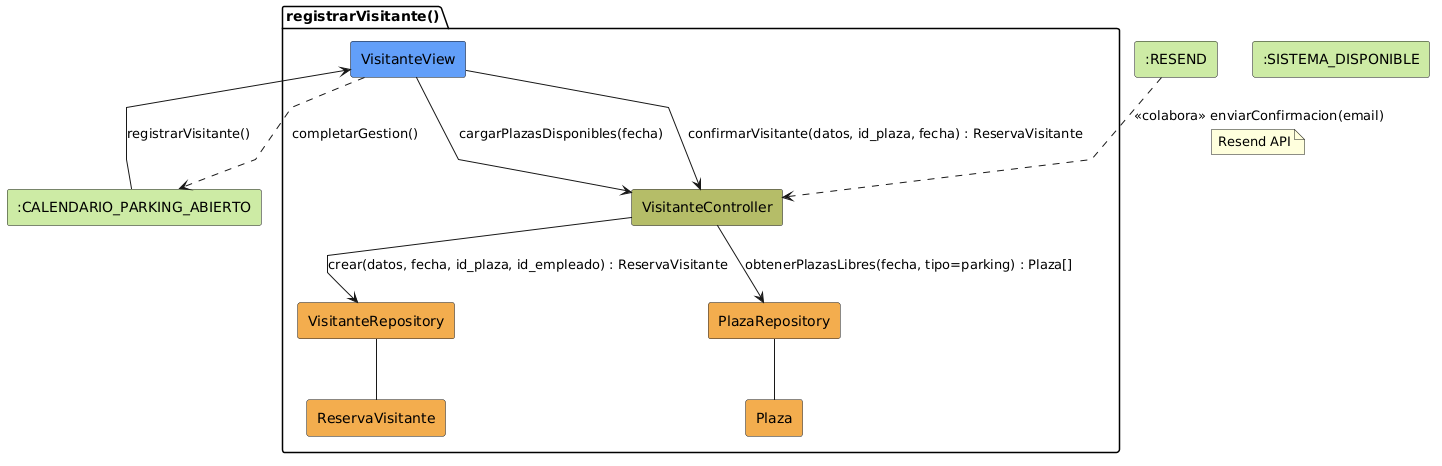

The diagram above was rendered by PlantUML. Its source (embedded in the PNG):
@startuml
skinparam linetype polyline

rectangle #CDEBA5 ":CALENDARIO_PARKING_ABIERTO" as Calendario
rectangle #CDEBA5 ":SISTEMA_DISPONIBLE" as Menu
rectangle #CDEBA5 ":RESEND" as Resend

package "registrarVisitante()" {
  rectangle #629EF9 "VisitanteView"            as View
  rectangle #b5bd68 "VisitanteController"      as Controller
  rectangle #F2AC4E "VisitanteRepository"      as VisitanteRepo
  rectangle #F2AC4E "PlazaRepository"          as PlazaRepo
  rectangle #F2AC4E "ReservaVisitante"         as Visitante
  rectangle #F2AC4E "Plaza"                    as Plaza
}

Calendario -r-> View: registrarVisitante()

View -d-> Controller: cargarPlazasDisponibles(fecha)

Controller --> PlazaRepo: obtenerPlazasLibres(fecha, tipo=parking) : Plaza[]

PlazaRepo -- Plaza

View --> Controller: confirmarVisitante(datos, id_plaza, fecha) : ReservaVisitante

Controller --> VisitanteRepo: crear(datos, fecha, id_plaza, id_empleado) : ReservaVisitante

VisitanteRepo -- Visitante

Resend ..> Controller: <<colabora>> enviarConfirmacion(email)
note on link: Resend API

View ..> Calendario: completarGestion()
@enduml